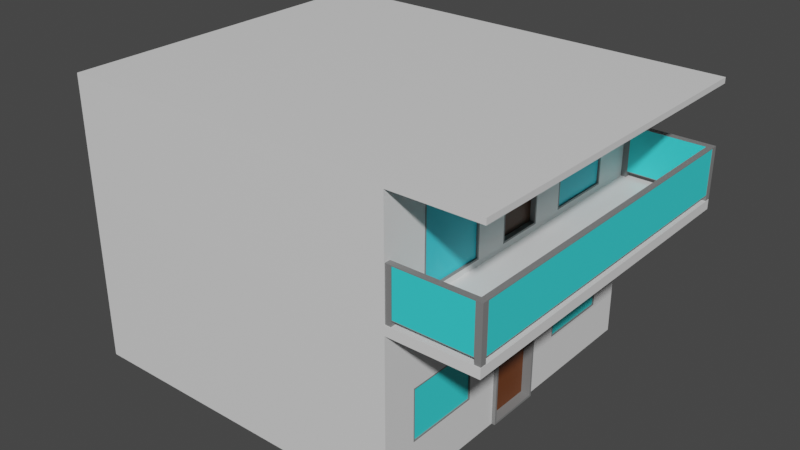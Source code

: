 # Source: smallApartmentHouse.blend  (saved by Blender 2.82.7; exported with 4.5.12 LTS)
import bpy
from mathutils import Matrix  # noqa: F401  (used for matrix-valued properties, if any)

bpy.ops.wm.read_factory_settings(use_empty=True)
scene = bpy.context.scene
scene.name = 'Scene'

# ---- collections
col_collection = bpy.data.collections.new('Collection'); scene.collection.children.link(col_collection)

# ---- materials (node trees are filled in below, after node groups)
mat_material_001 = bpy.data.materials.new('Material.001')
mat_material_001.alpha_threshold = 0.0
mat_material_001.use_transparent_shadow = False
mat_material_001.line_color = (0.0, 0.0, 0.0, 1.0)
mat_door_002 = bpy.data.materials.new('Door.002')
mat_door_002.use_transparent_shadow = False
mat_door_002.diffuse_color = (0.3482, 0.09634, 0.02139, 1.0)
mat_frame_001 = bpy.data.materials.new('Frame.001')
mat_frame_001.use_transparent_shadow = False
mat_frame_001.diffuse_color = (0.214, 0.214, 0.214, 1.0)
mat_glass_001 = bpy.data.materials.new('Glass.001')
mat_glass_001.use_transparent_shadow = False
mat_glass_001.diffuse_color = (0.04305, 0.7771, 0.8, 1.0)
mat_material = bpy.data.materials.new('Material')
mat_material.use_transparent_shadow = False
mat_glass = bpy.data.materials.new('Glass')
mat_glass.use_transparent_shadow = False
mat_glass.diffuse_color = (0.177, 0.7325, 0.8, 1.0)
mat_door = bpy.data.materials.new('Door')
mat_door.use_transparent_shadow = False
mat_door.diffuse_color = (0.06598, 0.02133, 0.006796, 1.0)
mat_frame = bpy.data.materials.new('Frame')
mat_frame.use_transparent_shadow = False
mat_frame.diffuse_color = (0.2203, 0.2203, 0.2203, 1.0)

# ---- material node trees
mat_material_001.use_nodes = True; mat_material_001.node_tree.nodes.clear()
_N = mat_material_001.node_tree.nodes; _L = mat_material_001.node_tree.links
n0 = _N.new('ShaderNodeOutputMaterial'); n0.name = 'Material Output'; n0.location = (300, 300)
n1 = _N.new('ShaderNodeBsdfPrincipled'); n1.name = 'Principled BSDF'; n1.location = (10, 300)
n1.distribution = 'GGX'
n1.subsurface_method = 'BURLEY'
n1.inputs[2].default_value = 0.4
n1.inputs[3].default_value = 1.45
n1.inputs[27].default_value = (0.0, 0.0, 0.0, 1.0)
n1.inputs[28].default_value = 1.0
_L.new(n1.outputs[0], n0.inputs[0])
n0.is_active_output = True
mat_door_002.use_nodes = True; mat_door_002.node_tree.nodes.clear()
_N = mat_door_002.node_tree.nodes; _L = mat_door_002.node_tree.links
n0 = _N.new('ShaderNodeOutputMaterial'); n0.name = 'Material Output'; n0.location = (300, 300)
n1 = _N.new('ShaderNodeBsdfPrincipled'); n1.name = 'Principled BSDF'; n1.location = (10, 300)
n1.distribution = 'GGX'
n1.subsurface_method = 'BURLEY'
n1.inputs[0].default_value = (0.1523, 0.04454, 0.01176, 1.0)
n1.inputs[3].default_value = 1.45
n1.inputs[27].default_value = (0.0, 0.0, 0.0, 1.0)
n1.inputs[28].default_value = 1.0
_L.new(n1.outputs[0], n0.inputs[0])
n0.is_active_output = True
mat_frame_001.use_nodes = True; mat_frame_001.node_tree.nodes.clear()
_N = mat_frame_001.node_tree.nodes; _L = mat_frame_001.node_tree.links
n0 = _N.new('ShaderNodeOutputMaterial'); n0.name = 'Material Output'; n0.location = (300, 300)
n1 = _N.new('ShaderNodeBsdfPrincipled'); n1.name = 'Principled BSDF'; n1.location = (10, 300)
n1.distribution = 'GGX'
n1.subsurface_method = 'BURLEY'
n1.inputs[0].default_value = (0.214, 0.214, 0.214, 1.0)
n1.inputs[3].default_value = 1.45
n1.inputs[27].default_value = (0.0, 0.0, 0.0, 1.0)
n1.inputs[28].default_value = 1.0
_L.new(n1.outputs[0], n0.inputs[0])
n0.is_active_output = True
mat_glass_001.use_nodes = True; mat_glass_001.node_tree.nodes.clear()
_N = mat_glass_001.node_tree.nodes; _L = mat_glass_001.node_tree.links
n0 = _N.new('ShaderNodeOutputMaterial'); n0.name = 'Material Output'; n0.location = (300, 300)
n1 = _N.new('ShaderNodeBsdfPrincipled'); n1.name = 'Principled BSDF'; n1.location = (10, 300)
n1.distribution = 'GGX'
n1.subsurface_method = 'BURLEY'
n1.inputs[0].default_value = (0.04298, 0.7759, 0.8, 1.0)
n1.inputs[3].default_value = 1.45
n1.inputs[27].default_value = (0.0, 0.0, 0.0, 1.0)
n1.inputs[28].default_value = 1.0
_L.new(n1.outputs[0], n0.inputs[0])
n0.is_active_output = True
mat_material.use_nodes = True; mat_material.node_tree.nodes.clear()
_N = mat_material.node_tree.nodes; _L = mat_material.node_tree.links
n0 = _N.new('ShaderNodeOutputMaterial'); n0.name = 'Material Output'; n0.location = (300, 300)
n1 = _N.new('ShaderNodeBsdfPrincipled'); n1.name = 'Principled BSDF'; n1.location = (10, 300)
n1.distribution = 'GGX'
n1.subsurface_method = 'BURLEY'
n1.inputs[3].default_value = 1.45
n1.inputs[27].default_value = (0.0, 0.0, 0.0, 1.0)
n1.inputs[28].default_value = 1.0
_L.new(n1.outputs[0], n0.inputs[0])
n0.is_active_output = True
mat_glass.use_nodes = True; mat_glass.node_tree.nodes.clear()
_N = mat_glass.node_tree.nodes; _L = mat_glass.node_tree.links
n0 = _N.new('ShaderNodeOutputMaterial'); n0.name = 'Material Output'; n0.location = (300, 300)
n1 = _N.new('ShaderNodeBsdfPrincipled'); n1.name = 'Principled BSDF'; n1.location = (10, 300)
n1.distribution = 'GGX'
n1.subsurface_method = 'BURLEY'
n1.inputs[0].default_value = (0.04611, 0.6684, 0.8, 1.0)
n1.inputs[3].default_value = 1.45
n1.inputs[27].default_value = (0.0, 0.0, 0.0, 1.0)
n1.inputs[28].default_value = 1.0
_L.new(n1.outputs[0], n0.inputs[0])
n0.is_active_output = True
mat_door.use_nodes = True; mat_door.node_tree.nodes.clear()
_N = mat_door.node_tree.nodes; _L = mat_door.node_tree.links
n0 = _N.new('ShaderNodeOutputMaterial'); n0.name = 'Material Output'; n0.location = (300, 300)
n1 = _N.new('ShaderNodeBsdfPrincipled'); n1.name = 'Principled BSDF'; n1.location = (10, 300)
n1.distribution = 'GGX'
n1.subsurface_method = 'BURLEY'
n1.inputs[0].default_value = (0.06446, 0.02177, 0.006637, 1.0)
n1.inputs[3].default_value = 1.45
n1.inputs[27].default_value = (0.0, 0.0, 0.0, 1.0)
n1.inputs[28].default_value = 1.0
_L.new(n1.outputs[0], n0.inputs[0])
n0.is_active_output = True
mat_frame.use_nodes = True; mat_frame.node_tree.nodes.clear()
_N = mat_frame.node_tree.nodes; _L = mat_frame.node_tree.links
n0 = _N.new('ShaderNodeOutputMaterial'); n0.name = 'Material Output'; n0.location = (300, 300)
n1 = _N.new('ShaderNodeBsdfPrincipled'); n1.name = 'Principled BSDF'; n1.location = (10, 300)
n1.distribution = 'GGX'
n1.subsurface_method = 'BURLEY'
n1.inputs[0].default_value = (0.2203, 0.2203, 0.2203, 1.0)
n1.inputs[3].default_value = 1.45
n1.inputs[27].default_value = (0.0, 0.0, 0.0, 1.0)
n1.inputs[28].default_value = 1.0
_L.new(n1.outputs[0], n0.inputs[0])
n0.is_active_output = True

# ---- world
world_world = bpy.data.worlds.new('World'); scene.world = world_world
world_world.use_nodes = True; world_world.node_tree.nodes.clear()
_N = world_world.node_tree.nodes; _L = world_world.node_tree.links
n0 = _N.new('ShaderNodeOutputWorld'); n0.name = 'World Output'; n0.location = (300, 300)
n1 = _N.new('ShaderNodeBackground'); n1.name = 'Background'; n1.location = (10, 300)
n1.inputs[0].default_value = (0.05088, 0.05088, 0.05088, 1.0)
_L.new(n1.outputs[0], n0.inputs[0])
n0.is_active_output = True
world_world.color = (0.05088, 0.05088, 0.05088)
world_world.use_sun_shadow = False
world_world.sun_shadow_jitter_overblur = 0.0

# ---- meshes
me_cube = bpy.data.meshes.new('Cube')
me_cube.from_pydata([(4.5, 3.0, 3.0), (3.0, 3.0, 0.0), (4.5, -3.0, 3.0), (3.0, -3.0, 0.0), (-3.0, 3.0, 3.0), (-3.0, 3.0, 0.0), (-3.0, -3.0, 3.0), (-3.0, -3.0, 0.0), (-3.0, 0.4932, 0.0), (-3.0, -0.4932, 0.0), (4.5, 0.4932, 3.0), (4.5, -0.4932, 3.0), (-3.0, -0.4932, 3.0), (-3.0, 0.4932, 3.0), (3.0, -0.4556, 0.03759), (3.0, 0.4556, 0.03759), (3.0, 3.0, 1.995), (-3.0, -3.0, 1.995), (3.0, -3.0, 1.995), (-3.0, 3.0, 1.995), (3.0, 0.4556, 1.958), (3.0, -0.4556, 1.958), (-3.0, -0.4932, 1.995), (-3.0, 0.4932, 1.995), (3.0, -0.4932, 0.0), (3.0, 0.4932, 0.0), (3.0, 0.4932, 1.995), (3.0, -0.4932, 1.995), (2.9, -0.4556, 0.03759), (2.9, 0.4556, 0.03759), (2.9, 0.4556, 1.958), (2.9, -0.4556, 1.958), (-3.0, -3.0, 2.834), (4.5, 3.0, 2.834), (4.5, -3.0, 2.834), (-3.0, 3.0, 2.834), (4.5, 0.4932, 2.834), (4.5, -0.4932, 2.834), (-3.0, -0.4932, 2.834), (-3.0, 0.4932, 2.834), (3.0, -0.4932, 3.0), (3.0, -3.0, 3.0), (3.0, 3.0, 3.0), (3.0, 0.4932, 3.0), (3.0, 3.0, 2.834), (3.0, -3.0, 2.834), (3.0, 0.4932, 2.834), (3.0, -0.4932, 2.834), (3.061, -0.4932, 0.0), (3.061, 0.4932, 0.0), (3.061, 0.4932, 1.995), (3.061, -0.4932, 1.995), (3.061, -0.4556, 0.03759), (3.061, 0.4556, 0.03759), (3.061, 0.4556, 1.958), (3.061, -0.4556, 1.958), (3.0, 3.0, 1.693), (3.0, 3.0, 0.7877), (3.0, -3.0, 1.693), (3.0, -3.0, 0.7877), (-3.0, 3.0, 1.693), (-3.0, 3.0, 0.7877), (3.0, 0.4932, 1.693), (3.0, 0.4932, 0.7877), (3.0, -0.4932, 1.693), (3.0, -0.4932, 0.7877), (-3.0, -0.4932, 1.693), (-3.0, -0.4932, 0.7877), (-3.0, 0.4932, 1.693), (-3.0, 0.4932, 0.7877), (-3.0, -3.0, 0.7877), (-3.0, -3.0, 1.693), (3.0, 0.4556, 1.676), (3.0, 0.4556, 0.8048), (3.0, -0.4556, 1.676), (3.0, -0.4556, 0.8048), (2.9, 0.4556, 1.676), (2.9, 0.4556, 0.8048), (2.9, -0.4556, 1.676), (2.9, -0.4556, 0.8048), (3.061, 0.4932, 1.693), (3.061, 0.4932, 0.7877), (3.061, -0.4932, 1.693), (3.061, -0.4932, 0.7877), (3.061, 0.4556, 1.676), (3.061, 0.4556, 0.8048), (3.061, -0.4556, 1.676), (3.061, -0.4556, 0.8048), (-3.0, -1.096, 0.0), (-3.0, -2.398, 0.0), (4.5, -1.096, 3.0), (4.5, -2.398, 3.0), (-3.0, -2.398, 3.0), (-3.0, -1.096, 3.0), (3.0, -2.398, 0.0), (3.0, -1.096, 0.0), (-3.0, -2.398, 1.995), (-3.0, -1.096, 1.995), (3.0, -1.096, 1.995), (3.0, -2.398, 1.995), (-3.0, -2.398, 2.834), (-3.0, -1.096, 2.834), (4.5, -1.096, 2.834), (4.5, -2.398, 2.834), (3.0, -2.398, 3.0), (3.0, -1.096, 3.0), (3.0, -1.096, 2.834), (3.0, -2.398, 2.834), (3.0, -1.116, 0.8077), (3.0, -2.378, 0.8077), (3.0, -1.116, 1.673), (3.0, -2.378, 1.673), (-3.0, -2.398, 0.7877), (-3.0, -1.096, 0.7877), (-3.0, -2.398, 1.693), (-3.0, -1.096, 1.693), (-3.0, 1.1, 3.0), (-3.0, 2.393, 3.0), (3.0, 1.1, 0.0), (3.0, 2.393, 0.0), (-3.0, 2.393, 0.0), (-3.0, 1.1, 0.0), (4.5, 2.393, 3.0), (4.5, 1.1, 3.0), (3.0, 2.393, 1.995), (3.0, 1.1, 1.995), (-3.0, 1.1, 1.995), (-3.0, 2.393, 1.995), (4.5, 2.393, 2.834), (4.5, 1.1, 2.834), (-3.0, 1.1, 2.834), (-3.0, 2.393, 2.834), (3.0, 1.1, 3.0), (3.0, 2.393, 3.0), (3.0, 2.393, 2.834), (3.0, 1.1, 2.834), (-3.0, 1.1, 0.7877), (-3.0, 2.393, 0.7877), (-3.0, 1.1, 1.693), (-3.0, 2.393, 1.693), (3.0, 2.373, 0.8077), (3.0, 1.12, 0.8077), (3.0, 2.373, 1.673), (3.0, 1.12, 1.673), (3.0, -1.096, 0.7877), (3.0, -2.398, 0.7877), (3.0, -1.096, 1.693), (3.0, -2.398, 1.693), (3.0, 2.393, 0.7877), (3.0, 1.1, 0.7877), (3.0, 2.393, 1.693), (3.0, 1.1, 1.693), (2.98, -1.116, 0.8077), (2.98, -2.378, 0.8077), (2.98, -1.116, 1.673), (2.98, -2.378, 1.673), (2.98, 2.373, 0.8077), (2.98, 1.12, 0.8077), (2.98, 2.373, 1.673), (2.98, 1.12, 1.673)], [], [(91, 104, 41, 2), (34, 2, 41, 45), (131, 117, 4, 35), (89, 94, 3, 7), (103, 91, 2, 34), (44, 42, 0, 33), (129, 123, 10, 36), (36, 10, 11, 37), (121, 118, 25, 8), (8, 25, 24, 9), (101, 93, 12, 38), (38, 12, 13, 39), (123, 132, 43, 10), (10, 43, 40, 11), (66, 22, 23, 68), (115, 97, 22, 66), (75, 14, 28, 79), (151, 125, 26, 62), (60, 19, 16, 56), (147, 99, 18, 58), (139, 127, 19, 60), (58, 18, 17, 71), (26, 27, 51, 50), (62, 26, 50, 80), (15, 14, 52, 53), (74, 21, 55, 86), (76, 30, 31, 78), (14, 15, 29, 28), (20, 21, 31, 30), (72, 20, 30, 76), (22, 38, 39, 23), (97, 101, 38, 22), (46, 36, 37, 47), (135, 129, 36, 46), (107, 103, 34, 45), (127, 131, 35, 19), (104, 92, 6, 41), (45, 41, 6, 32), (132, 116, 13, 43), (43, 13, 12, 40), (35, 4, 42, 44), (19, 35, 44, 16), (18, 45, 32, 17), (99, 107, 45, 18), (125, 135, 46, 26), (26, 46, 47, 27), (53, 52, 48, 49), (85, 53, 49, 81), (86, 55, 51, 82), (55, 54, 50, 51), (21, 20, 54, 55), (73, 15, 53, 85), (65, 24, 48, 83), (24, 25, 49, 48), (27, 64, 82, 51), (64, 65, 83, 82), (20, 72, 84, 54), (72, 73, 85, 84), (52, 87, 83, 48), (87, 86, 82, 83), (54, 84, 80, 50), (84, 85, 81, 80), (15, 73, 77, 29), (73, 72, 76, 77), (29, 77, 79, 28), (77, 76, 78, 79), (14, 75, 87, 52), (75, 74, 86, 87), (25, 63, 81, 49), (63, 62, 80, 81), (3, 59, 70, 7), (59, 58, 71, 70), (120, 137, 61, 5), (137, 139, 60, 61), (94, 145, 59, 3), (145, 147, 58, 59), (5, 61, 57, 1), (61, 60, 56, 57), (118, 149, 63, 25), (149, 151, 62, 63), (21, 74, 78, 31), (74, 75, 79, 78), (88, 113, 67, 9), (113, 115, 66, 67), (9, 67, 69, 8), (67, 66, 68, 69), (70, 71, 114, 112), (112, 114, 115, 113), (7, 70, 112, 89), (89, 112, 113, 88), (65, 64, 146, 144), (141, 140, 156, 157), (24, 65, 144, 95), (95, 144, 145, 94), (27, 47, 106, 98), (98, 106, 107, 99), (40, 12, 93, 105), (105, 93, 92, 104), (47, 37, 102, 106), (106, 102, 103, 107), (17, 32, 100, 96), (96, 100, 101, 97), (64, 27, 98, 146), (146, 98, 99, 147), (71, 17, 96, 114), (114, 96, 97, 115), (32, 6, 92, 100), (100, 92, 93, 101), (37, 11, 90, 102), (102, 90, 91, 103), (9, 24, 95, 88), (88, 95, 94, 89), (11, 40, 105, 90), (90, 105, 104, 91), (57, 56, 150, 148), (140, 142, 158, 156), (1, 57, 148, 119), (119, 148, 149, 118), (69, 68, 138, 136), (136, 138, 139, 137), (8, 69, 136, 121), (121, 136, 137, 120), (16, 44, 134, 124), (124, 134, 135, 125), (42, 4, 117, 133), (133, 117, 116, 132), (23, 39, 130, 126), (126, 130, 131, 127), (44, 33, 128, 134), (134, 128, 129, 135), (68, 23, 126, 138), (138, 126, 127, 139), (56, 16, 124, 150), (150, 124, 125, 151), (0, 42, 133, 122), (122, 133, 132, 123), (5, 1, 119, 120), (120, 119, 118, 121), (33, 0, 122, 128), (128, 122, 123, 129), (39, 13, 116, 130), (130, 116, 117, 131), (108, 109, 145, 144), (111, 110, 146, 147), (110, 108, 144, 146), (109, 111, 147, 145), (140, 141, 149, 148), (143, 142, 150, 151), (142, 140, 148, 150), (141, 143, 151, 149), (152, 154, 155, 153), (156, 158, 159, 157), (108, 110, 154, 152), (109, 108, 152, 153), (143, 141, 157, 159), (142, 143, 159, 158), (111, 109, 153, 155), (110, 111, 155, 154)])
me_cube.polygons.foreach_set('material_index', [0, 0, 0, 0, 0, 0, 0, 0, 0, 0, 0, 0, 0, 0, 0, 0, 2, 0, 0, 0, 0, 0, 2, 2, 2, 2, 1, 2, 2, 2, 0, 0, 0, 0, 0, 0, 0, 0, 0, 0, 0, 0, 0, 0, 0, 0, 2, 2, 2, 2, 2, 2, 2, 2, 2, 2, 2, 2, 2, 2, 2, 2, 2, 2, 1, 1, 2, 2, 2, 2, 0, 0, 0, 0, 0, 0, 0, 0, 0, 0, 2, 2, 0, 0, 0, 0, 0, 0, 0, 0, 0, 2, 0, 0, 0, 0, 0, 0, 0, 0, 0, 0, 0, 0, 0, 0, 0, 0, 0, 0, 0, 0, 0, 0, 0, 2, 0, 0, 0, 0, 0, 0, 0, 0, 0, 0, 0, 0, 0, 0, 0, 0, 0, 0, 0, 0, 0, 0, 0, 0, 0, 0, 2, 2, 2, 2, 2, 2, 2, 2, 3, 3, 2, 2, 2, 2, 2, 2])
_uv = me_cube.uv_layers.new(name='UVMap')
_uv.uv.foreach_set('vector', [0.625, 0.7222, 0.625, 0.7222, 0.625, 0.75, 0.625, 0.75, 0.6112, 0.75, 0.625, 0.75, 0.625, 0.75, 0.6112, 0.75, 0.6112, 0.2222, 0.625, 0.2222, 0.625, 0.25, 0.6112, 0.25, 0.125, 0.7222, 0.375, 0.7222, 0.375, 0.75, 0.125, 0.75, 0.6112, 0.7222, 0.625, 0.7222, 0.625, 0.75, 0.6112, 0.75, 0.6112, 0.5, 0.625, 0.5, 0.625, 0.5, 0.6112, 0.5, 0.6112, 0.5556, 0.625, 0.5556, 0.625, 0.5833, 0.6112, 0.5833, 0.6112, 0.5833, 0.625, 0.5833, 0.625, 0.6667, 0.6112, 0.6667, 0.125, 0.5556, 0.375, 0.5556, 0.375, 0.5833, 0.125, 0.5833, 0.125, 0.5833, 0.375, 0.5833, 0.375, 0.6667, 0.125, 0.6667, 0.6112, 0.05556, 0.625, 0.05556, 0.625, 0.08333, 0.6112, 0.08333, 0.6112, 0.08333, 0.625, 0.08333, 0.625, 0.1667, 0.6112, 0.1667, 0.625, 0.5556, 0.625, 0.5556, 0.625, 0.5833, 0.625, 0.5833, 0.625, 0.5833, 0.625, 0.5833, 0.625, 0.6667, 0.625, 0.6667, 0.4858, 0.08333, 0.5413, 0.08333, 0.5413, 0.1667, 0.4858, 0.1667, 0.4858, 0.05556, 0.5413, 0.05556, 0.5413, 0.08333, 0.4858, 0.08333, 0.4315, 0.6635, 0.3781, 0.6635, 0.3781, 0.6635, 0.4315, 0.6635, 0.4858, 0.5556, 0.5413, 0.5556, 0.5413, 0.5833, 0.4858, 0.5833, 0.4858, 0.25, 0.5413, 0.25, 0.5413, 0.5, 0.4858, 0.5, 0.4858, 0.7222, 0.5413, 0.7222, 0.5413, 0.75, 0.4858, 0.75, 0.4858, 0.2222, 0.5413, 0.2222, 0.5413, 0.25, 0.4858, 0.25, 0.4858, 0.75, 0.5413, 0.75, 0.5413, 1.0, 0.4858, 1.0, 0.5413, 0.5833, 0.5413, 0.6667, 0.5413, 0.6667, 0.5413, 0.5833, 0.4858, 0.5833, 0.5413, 0.5833, 0.5413, 0.5833, 0.4858, 0.5833, 0.3781, 0.5865, 0.3781, 0.6635, 0.3781, 0.6635, 0.3781, 0.5865, 0.4848, 0.6635, 0.5381, 0.6635, 0.5381, 0.6635, 0.4848, 0.6635, 0.4848, 0.5865, 0.5381, 0.5865, 0.5381, 0.6635, 0.4848, 0.6635, 0.3781, 0.6635, 0.3781, 0.5865, 0.3781, 0.5865, 0.3781, 0.6635, 0.5381, 0.5865, 0.5381, 0.6635, 0.5381, 0.6635, 0.5381, 0.5865, 0.4848, 0.5865, 0.5381, 0.5865, 0.5381, 0.5865, 0.4848, 0.5865, 0.5413, 0.08333, 0.6112, 0.08333, 0.6112, 0.1667, 0.5413, 0.1667, 0.5413, 0.05556, 0.6112, 0.05556, 0.6112, 0.08333, 0.5413, 0.08333, 0.6112, 0.5833, 0.6112, 0.5833, 0.6112, 0.6667, 0.6112, 0.6667, 0.6112, 0.5556, 0.6112, 0.5556, 0.6112, 0.5833, 0.6112, 0.5833, 0.6112, 0.7222, 0.6112, 0.7222, 0.6112, 0.75, 0.6112, 0.75, 0.5413, 0.2222, 0.6112, 0.2222, 0.6112, 0.25, 0.5413, 0.25, 0.625, 0.7222, 0.875, 0.7222, 0.875, 0.75, 0.625, 0.75, 0.6112, 0.75, 0.625, 0.75, 0.625, 1.0, 0.6112, 1.0, 0.625, 0.5556, 0.875, 0.5556, 0.875, 0.5833, 0.625, 0.5833, 0.625, 0.5833, 0.875, 0.5833, 0.875, 0.6667, 0.625, 0.6667, 0.6112, 0.25, 0.625, 0.25, 0.625, 0.5, 0.6112, 0.5, 0.5413, 0.25, 0.6112, 0.25, 0.6112, 0.5, 0.5413, 0.5, 0.5413, 0.75, 0.6112, 0.75, 0.6112, 1.0, 0.5413, 1.0, 0.5413, 0.7222, 0.6112, 0.7222, 0.6112, 0.75, 0.5413, 0.75, 0.5413, 0.5556, 0.6112, 0.5556, 0.6112, 0.5833, 0.5413, 0.5833, 0.5413, 0.5833, 0.6112, 0.5833, 0.6112, 0.6667, 0.5413, 0.6667, 0.3781, 0.5865, 0.3781, 0.6635, 0.375, 0.6667, 0.375, 0.5833, 0.4315, 0.5865, 0.3781, 0.5865, 0.375, 0.5833, 0.4304, 0.5833, 0.4848, 0.6635, 0.5381, 0.6635, 0.5413, 0.6667, 0.4858, 0.6667, 0.5381, 0.6635, 0.5381, 0.5865, 0.5413, 0.5833, 0.5413, 0.6667, 0.5381, 0.6635, 0.5381, 0.5865, 0.5381, 0.5865, 0.5381, 0.6635, 0.4315, 0.5865, 0.3781, 0.5865, 0.3781, 0.5865, 0.4315, 0.5865, 0.4304, 0.6667, 0.375, 0.6667, 0.375, 0.6667, 0.4304, 0.6667, 0.375, 0.6667, 0.375, 0.5833, 0.375, 0.5833, 0.375, 0.6667, 0.5413, 0.6667, 0.4858, 0.6667, 0.4858, 0.6667, 0.5413, 0.6667, 0.4858, 0.6667, 0.4304, 0.6667, 0.4304, 0.6667, 0.4858, 0.6667, 0.5381, 0.5865, 0.4848, 0.5865, 0.4848, 0.5865, 0.5381, 0.5865, 0.4848, 0.5865, 0.4315, 0.5865, 0.4315, 0.5865, 0.4848, 0.5865, 0.3781, 0.6635, 0.4315, 0.6635, 0.4304, 0.6667, 0.375, 0.6667, 0.4315, 0.6635, 0.4848, 0.6635, 0.4858, 0.6667, 0.4304, 0.6667, 0.5381, 0.5865, 0.4848, 0.5865, 0.4858, 0.5833, 0.5413, 0.5833, 0.4848, 0.5865, 0.4315, 0.5865, 0.4304, 0.5833, 0.4858, 0.5833, 0.3781, 0.5865, 0.4315, 0.5865, 0.4315, 0.5865, 0.3781, 0.5865, 0.4315, 0.5865, 0.4848, 0.5865, 0.4848, 0.5865, 0.4315, 0.5865, 0.3781, 0.5865, 0.4315, 0.5865, 0.4315, 0.6635, 0.3781, 0.6635, 0.4315, 0.5865, 0.4848, 0.5865, 0.4848, 0.6635, 0.4315, 0.6635, 0.3781, 0.6635, 0.4315, 0.6635, 0.4315, 0.6635, 0.3781, 0.6635, 0.4315, 0.6635, 0.4848, 0.6635, 0.4848, 0.6635, 0.4315, 0.6635, 0.375, 0.5833, 0.4304, 0.5833, 0.4304, 0.5833, 0.375, 0.5833, 0.4304, 0.5833, 0.4858, 0.5833, 0.4858, 0.5833, 0.4304, 0.5833, 0.375, 0.75, 0.4304, 0.75, 0.4304, 1.0, 0.375, 1.0, 0.4304, 0.75, 0.4858, 0.75, 0.4858, 1.0, 0.4304, 1.0, 0.375, 0.2222, 0.4304, 0.2222, 0.4304, 0.25, 0.375, 0.25, 0.4304, 0.2222, 0.4858, 0.2222, 0.4858, 0.25, 0.4304, 0.25, 0.375, 0.7222, 0.4304, 0.7222, 0.4304, 0.75, 0.375, 0.75, 0.4304, 0.7222, 0.4858, 0.7222, 0.4858, 0.75, 0.4304, 0.75, 0.375, 0.25, 0.4304, 0.25, 0.4304, 0.5, 0.375, 0.5, 0.4304, 0.25, 0.4858, 0.25, 0.4858, 0.5, 0.4304, 0.5, 0.375, 0.5556, 0.4304, 0.5556, 0.4304, 0.5833, 0.375, 0.5833, 0.4304, 0.5556, 0.4858, 0.5556, 0.4858, 0.5833, 0.4304, 0.5833, 0.5381, 0.6635, 0.4848, 0.6635, 0.4848, 0.6635, 0.5381, 0.6635, 0.4848, 0.6635, 0.4315, 0.6635, 0.4315, 0.6635, 0.4848, 0.6635, 0.375, 0.05556, 0.4304, 0.05556, 0.4304, 0.08333, 0.375, 0.08333, 0.4304, 0.05556, 0.4858, 0.05556, 0.4858, 0.08333, 0.4304, 0.08333, 0.375, 0.08333, 0.4304, 0.08333, 0.4304, 0.1667, 0.375, 0.1667, 0.4304, 0.08333, 0.4858, 0.08333, 0.4858, 0.1667, 0.4304, 0.1667, 0.4304, 0.0, 0.4858, 0.0, 0.4858, 0.02778, 0.4304, 0.02778, 0.4304, 0.02778, 0.4858, 0.02778, 0.4858, 0.05556, 0.4304, 0.05556, 0.375, 0.0, 0.4304, 0.0, 0.4304, 0.02778, 0.375, 0.02778, 0.375, 0.02778, 0.4304, 0.02778, 0.4304, 0.05556, 0.375, 0.05556, 0.4304, 0.6667, 0.4858, 0.6667, 0.4858, 0.6944, 0.4304, 0.6944, 0.4316, 0.5551, 0.4316, 0.5282, 0.4316, 0.5282, 0.4316, 0.5551, 0.375, 0.6667, 0.4304, 0.6667, 0.4304, 0.6944, 0.375, 0.6944, 0.375, 0.6944, 0.4304, 0.6944, 0.4304, 0.7222, 0.375, 0.7222, 0.5413, 0.6667, 0.6112, 0.6667, 0.6112, 0.6944, 0.5413, 0.6944, 0.5413, 0.6944, 0.6112, 0.6944, 0.6112, 0.7222, 0.5413, 0.7222, 0.625, 0.6667, 0.875, 0.6667, 0.875, 0.6944, 0.625, 0.6944, 0.625, 0.6944, 0.875, 0.6944, 0.875, 0.7222, 0.625, 0.7222, 0.6112, 0.6667, 0.6112, 0.6667, 0.6112, 0.6944, 0.6112, 0.6944, 0.6112, 0.6944, 0.6112, 0.6944, 0.6112, 0.7222, 0.6112, 0.7222, 0.5413, 0.0, 0.6112, 0.0, 0.6112, 0.02778, 0.5413, 0.02778, 0.5413, 0.02778, 0.6112, 0.02778, 0.6112, 0.05556, 0.5413, 0.05556, 0.4858, 0.6667, 0.5413, 0.6667, 0.5413, 0.6944, 0.4858, 0.6944, 0.4858, 0.6944, 0.5413, 0.6944, 0.5413, 0.7222, 0.4858, 0.7222, 0.4858, 0.0, 0.5413, 0.0, 0.5413, 0.02778, 0.4858, 0.02778, 0.4858, 0.02778, 0.5413, 0.02778, 0.5413, 0.05556, 0.4858, 0.05556, 0.6112, 0.0, 0.625, 0.0, 0.625, 0.02778, 0.6112, 0.02778, 0.6112, 0.02778, 0.625, 0.02778, 0.625, 0.05556, 0.6112, 0.05556, 0.6112, 0.6667, 0.625, 0.6667, 0.625, 0.6944, 0.6112, 0.6944, 0.6112, 0.6944, 0.625, 0.6944, 0.625, 0.7222, 0.6112, 0.7222, 0.125, 0.6667, 0.375, 0.6667, 0.375, 0.6944, 0.125, 0.6944, 0.125, 0.6944, 0.375, 0.6944, 0.375, 0.7222, 0.125, 0.7222, 0.625, 0.6667, 0.625, 0.6667, 0.625, 0.6944, 0.625, 0.6944, 0.625, 0.6944, 0.625, 0.6944, 0.625, 0.7222, 0.625, 0.7222, 0.4304, 0.5, 0.4858, 0.5, 0.4858, 0.5278, 0.4304, 0.5278, 0.4316, 0.5282, 0.4846, 0.5282, 0.4846, 0.5282, 0.4316, 0.5282, 0.375, 0.5, 0.4304, 0.5, 0.4304, 0.5278, 0.375, 0.5278, 0.375, 0.5278, 0.4304, 0.5278, 0.4304, 0.5556, 0.375, 0.5556, 0.4304, 0.1667, 0.4858, 0.1667, 0.4858, 0.1944, 0.4304, 0.1944, 0.4304, 0.1944, 0.4858, 0.1944, 0.4858, 0.2222, 0.4304, 0.2222, 0.375, 0.1667, 0.4304, 0.1667, 0.4304, 0.1944, 0.375, 0.1944, 0.375, 0.1944, 0.4304, 0.1944, 0.4304, 0.2222, 0.375, 0.2222, 0.5413, 0.5, 0.6112, 0.5, 0.6112, 0.5278, 0.5413, 0.5278, 0.5413, 0.5278, 0.6112, 0.5278, 0.6112, 0.5556, 0.5413, 0.5556, 0.625, 0.5, 0.875, 0.5, 0.875, 0.5278, 0.625, 0.5278, 0.625, 0.5278, 0.875, 0.5278, 0.875, 0.5556, 0.625, 0.5556, 0.5413, 0.1667, 0.6112, 0.1667, 0.6112, 0.1944, 0.5413, 0.1944, 0.5413, 0.1944, 0.6112, 0.1944, 0.6112, 0.2222, 0.5413, 0.2222, 0.6112, 0.5, 0.6112, 0.5, 0.6112, 0.5278, 0.6112, 0.5278, 0.6112, 0.5278, 0.6112, 0.5278, 0.6112, 0.5556, 0.6112, 0.5556, 0.4858, 0.1667, 0.5413, 0.1667, 0.5413, 0.1944, 0.4858, 0.1944, 0.4858, 0.1944, 0.5413, 0.1944, 0.5413, 0.2222, 0.4858, 0.2222, 0.4858, 0.5, 0.5413, 0.5, 0.5413, 0.5278, 0.4858, 0.5278, 0.4858, 0.5278, 0.5413, 0.5278, 0.5413, 0.5556, 0.4858, 0.5556, 0.625, 0.5, 0.625, 0.5, 0.625, 0.5278, 0.625, 0.5278, 0.625, 0.5278, 0.625, 0.5278, 0.625, 0.5556, 0.625, 0.5556, 0.125, 0.5, 0.375, 0.5, 0.375, 0.5278, 0.125, 0.5278, 0.125, 0.5278, 0.375, 0.5278, 0.375, 0.5556, 0.125, 0.5556, 0.6112, 0.5, 0.625, 0.5, 0.625, 0.5278, 0.6112, 0.5278, 0.6112, 0.5278, 0.625, 0.5278, 0.625, 0.5556, 0.6112, 0.5556, 0.6112, 0.1667, 0.625, 0.1667, 0.625, 0.1944, 0.6112, 0.1944, 0.6112, 0.1944, 0.625, 0.1944, 0.625, 0.2222, 0.6112, 0.2222, 0.4316, 0.6949, 0.4316, 0.7218, 0.4304, 0.7222, 0.4304, 0.6944, 0.4846, 0.7218, 0.4846, 0.6949, 0.4858, 0.6944, 0.4858, 0.7222, 0.4846, 0.6949, 0.4316, 0.6949, 0.4304, 0.6944, 0.4858, 0.6944, 0.4316, 0.7218, 0.4846, 0.7218, 0.4858, 0.7222, 0.4304, 0.7222, 0.4316, 0.5282, 0.4316, 0.5551, 0.4304, 0.5556, 0.4304, 0.5278, 0.4846, 0.5551, 0.4846, 0.5282, 0.4858, 0.5278, 0.4858, 0.5556, 0.4846, 0.5282, 0.4316, 0.5282, 0.4304, 0.5278, 0.4858, 0.5278, 0.4316, 0.5551, 0.4846, 0.5551, 0.4858, 0.5556, 0.4304, 0.5556, 0.4316, 0.6949, 0.4846, 0.6949, 0.4846, 0.7218, 0.4316, 0.7218, 0.4316, 0.5282, 0.4846, 0.5282, 0.4846, 0.5551, 0.4316, 0.5551, 0.4316, 0.6949, 0.4846, 0.6949, 0.4846, 0.6949, 0.4316, 0.6949, 0.4316, 0.7218, 0.4316, 0.6949, 0.4316, 0.6949, 0.4316, 0.7218, 0.4846, 0.5551, 0.4316, 0.5551, 0.4316, 0.5551, 0.4846, 0.5551, 0.4846, 0.5282, 0.4846, 0.5551, 0.4846, 0.5551, 0.4846, 0.5282, 0.4846, 0.7218, 0.4316, 0.7218, 0.4316, 0.7218, 0.4846, 0.7218, 0.4846, 0.6949, 0.4846, 0.7218, 0.4846, 0.7218, 0.4846, 0.6949])
me_cube.materials.append(mat_material_001)
me_cube.materials.append(mat_door_002)
me_cube.materials.append(mat_frame_001)
me_cube.materials.append(mat_glass_001)
me_cube.use_remesh_preserve_volume = False
me_cube.use_remesh_preserve_attributes = False
me_cube.use_mirror_vertex_groups = False
me_cube.update()
me_cube_002 = bpy.data.meshes.new('Cube.002')
me_cube_002.from_pydata([(-3.0, -3.0, -1.0), (-3.0, -3.0, 1.0), (-3.0, 3.0, -1.0), (-3.0, 3.0, 1.0), (3.0, -3.0, -1.0), (3.0, -3.0, 1.0), (3.0, 3.0, -1.0), (3.0, 3.0, 1.0), (-3.0, 2.208, -1.0), (-3.0, 1.008, -1.0), (-3.0, -0.9984, -1.0), (-3.0, -2.198, -1.0), (-3.0, -2.198, 1.0), (-3.0, -0.9984, 1.0), (-3.0, 1.008, 1.0), (-3.0, 2.208, 1.0), (3.0, -2.198, -1.0), (3.0, -0.9984, -1.0), (3.0, 1.008, -1.0), (3.0, 2.208, -1.0), (-3.0, -3.0, -0.9028), (-3.0, -3.0, 0.9028), (-3.0, 3.0, 0.9028), (-3.0, 3.0, -0.9028), (3.0, 3.0, 0.9028), (3.0, 3.0, -0.9028), (3.0, -3.0, 0.9028), (3.0, -3.0, -0.9028), (3.0, 2.178, 0.8728), (3.0, 2.178, -0.8728), (3.0, 1.038, 0.8728), (3.0, 1.038, -0.8728), (3.0, -1.028, 0.8728), (3.0, -1.028, -0.8728), (3.0, -2.168, 0.8728), (3.0, -2.168, -0.8728), (-3.0, -2.198, 0.9028), (-3.0, -2.198, -0.9028), (-3.0, -0.9984, 0.9028), (-3.0, -0.9984, -0.9028), (-3.0, 1.008, 0.9028), (-3.0, 1.008, -0.9028), (-3.0, 2.208, 0.9028), (-3.0, 2.208, -0.9028), (3.0, 2.208, 0.9028), (3.0, 2.208, -0.9028), (3.0, 1.008, 0.9028), (3.0, 1.008, -0.9028), (3.0, -0.9984, 0.9028), (3.0, -0.9984, -0.9028), (3.0, -2.198, 0.9028), (3.0, -2.198, -0.9028), (2.97, 2.178, 0.8728), (2.97, 2.178, -0.8728), (2.97, 1.038, 0.8728), (2.97, 1.038, -0.8728), (2.97, -1.028, 0.8728), (2.97, -1.028, -0.8728), (2.97, -2.168, 0.8728), (2.97, -2.168, -0.8728), (-3.0, 0.4203, -1.0), (-3.0, -0.4103, -1.0), (-3.0, -0.4103, 1.0), (-3.0, 0.4203, 1.0), (3.0, -0.4103, -1.0), (3.0, 0.4203, -1.0), (-3.0, -0.4103, -0.9028), (-3.0, 0.4203, -0.9028), (-3.0, -0.4103, 0.9028), (-3.0, 0.4203, 0.9028), (3.0, 0.3894, -0.872), (3.0, -0.3794, -0.872), (3.0, 0.3894, 0.872), (3.0, -0.3794, 0.872), (3.0, 0.4203, -0.9028), (3.0, -0.4103, -0.9028), (3.0, 0.4203, 0.9028), (3.0, -0.4103, 0.9028), (2.913, 0.3894, -0.872), (2.913, -0.3794, -0.872), (2.913, 0.3894, 0.872), (2.913, -0.3794, 0.872), (4.5, -2.198, 1.0), (4.5, -3.0, 1.0), (4.5, 3.0, 1.0), (4.5, 2.208, 1.0), (4.5, 1.008, 1.0), (4.5, -0.4103, 1.0), (4.5, -0.9984, 1.0), (4.5, 3.0, 0.9028), (4.5, -3.0, 0.9028), (4.5, 2.208, 0.9028), (4.5, 1.008, 0.9028), (4.5, -0.9984, 0.9028), (4.5, -2.198, 0.9028), (4.5, -0.4103, 0.9028), (4.5, 0.4203, 1.0), (4.5, 0.4203, 0.9028), (-3.0, 2.208, 1.0), (-3.0, 3.0, 1.0), (3.0, 3.0, 1.0), (3.0, -2.198, 1.0), (3.0, -3.0, 1.0), (-3.0, -3.0, 1.0), (-3.0, -2.198, 1.0), (-3.0, -0.9984, 1.0), (-3.0, 0.4203, 1.0), (-3.0, 1.008, 1.0), (3.0, 2.208, 1.0), (3.0, 1.008, 1.0), (3.0, -0.4103, 1.0), (3.0, -0.9984, 1.0), (-3.0, -0.4103, 1.0), (3.0, 0.4203, 1.0), (4.5, -3.0, 1.0), (4.5, -2.198, 1.0), (4.5, 3.0, 1.0), (4.5, 2.208, 1.0), (4.5, 1.008, 1.0), (4.5, -0.4103, 1.0), (4.5, -0.9984, 1.0), (4.5, 0.4203, 1.0)], [], [(42, 15, 3, 22), (22, 3, 7, 24), (14, 63, 106, 107), (26, 5, 1, 21), (11, 16, 4, 0), (96, 86, 118, 121), (85, 84, 116, 117), (13, 12, 104, 105), (3, 15, 98, 99), (5, 83, 114, 102), (2, 6, 19, 8), (8, 19, 18, 9), (61, 64, 17, 10), (10, 17, 16, 11), (44, 24, 89, 91), (83, 82, 115, 114), (46, 44, 91, 92), (77, 76, 97, 95), (21, 1, 12, 36), (36, 12, 13, 38), (69, 63, 14, 40), (40, 14, 15, 42), (9, 41, 43, 8), (41, 40, 42, 43), (60, 67, 41, 9), (67, 69, 40, 41), (11, 37, 39, 10), (37, 36, 38, 39), (0, 20, 37, 11), (20, 21, 36, 37), (17, 49, 51, 16), (31, 29, 53, 55), (64, 75, 49, 17), (75, 77, 48, 49), (19, 45, 47, 18), (30, 31, 55, 54), (6, 25, 45, 19), (25, 24, 44, 45), (4, 27, 20, 0), (27, 26, 21, 20), (16, 51, 27, 4), (51, 50, 26, 27), (2, 23, 25, 6), (23, 22, 24, 25), (8, 43, 23, 2), (43, 42, 22, 23), (28, 29, 45, 44), (31, 30, 46, 47), (32, 33, 49, 48), (35, 34, 50, 51), (33, 35, 51, 49), (34, 32, 48, 50), (29, 31, 47, 45), (30, 28, 44, 46), (57, 56, 58, 59), (53, 52, 54, 55), (35, 33, 57, 59), (33, 32, 56, 57), (29, 28, 52, 53), (28, 30, 54, 52), (32, 34, 58, 56), (34, 35, 59, 58), (47, 46, 76, 74), (73, 71, 79, 81), (18, 47, 74, 65), (65, 74, 75, 64), (39, 38, 68, 66), (66, 68, 69, 67), (10, 39, 66, 61), (61, 66, 67, 60), (38, 13, 62, 68), (68, 62, 63, 69), (26, 50, 94, 90), (5, 26, 90, 83), (9, 18, 65, 60), (60, 65, 64, 61), (12, 1, 103, 104), (63, 62, 112, 106), (70, 71, 75, 74), (73, 72, 76, 77), (72, 70, 74, 76), (71, 73, 77, 75), (78, 80, 81, 79), (72, 73, 81, 80), (70, 72, 80, 78), (71, 70, 78, 79), (94, 82, 83, 90), (89, 84, 85, 91), (91, 85, 86, 92), (95, 87, 88, 93), (93, 88, 82, 94), (92, 86, 96, 97), (97, 96, 87, 95), (62, 13, 105, 112), (50, 48, 93, 94), (24, 7, 84, 89), (82, 88, 120, 115), (84, 7, 100, 116), (76, 46, 92, 97), (7, 3, 99, 100), (48, 77, 95, 93), (88, 87, 119, 120), (100, 108, 117, 116), (101, 104, 103, 102), (100, 99, 98, 108), (108, 98, 107, 109), (110, 112, 105, 111), (111, 105, 104, 101), (101, 102, 114, 115), (109, 107, 106, 113), (113, 106, 112, 110), (108, 109, 118, 117), (110, 111, 120, 119), (109, 113, 121, 118), (111, 101, 115, 120), (113, 110, 119, 121), (1, 5, 102, 103), (86, 85, 117, 118), (87, 96, 121, 119), (15, 14, 107, 98)])
me_cube_002.polygons.foreach_set('material_index', [0, 0, 0, 0, 0, 0, 0, 0, 0, 0, 0, 0, 0, 0, 0, 0, 0, 0, 0, 0, 0, 0, 0, 0, 0, 0, 0, 0, 0, 0, 0, 3, 0, 0, 0, 3, 0, 0, 0, 0, 0, 0, 0, 0, 0, 0, 3, 3, 3, 3, 3, 3, 3, 3, 1, 1, 3, 3, 3, 3, 3, 3, 0, 3, 0, 0, 0, 0, 0, 0, 0, 0, 0, 0, 0, 0, 0, 0, 3, 3, 3, 3, 2, 3, 3, 3, 0, 0, 0, 0, 0, 0, 0, 0, 0, 0, 0, 0, 0, 0, 0, 0, 0, 0, 0, 0, 0, 0, 0, 0, 0, 0, 0, 0, 0, 0, 0, 0, 0, 0])
_uv = me_cube_002.uv_layers.new(name='UVMap')
_uv.uv.foreach_set('vector', [0.5417, 0.2016, 0.625, 0.2016, 0.625, 0.25, 0.5417, 0.25, 0.5417, 0.25, 0.625, 0.25, 0.625, 0.5, 0.5417, 0.5, 0.625, 0.1516, 0.625, 0.135, 0.625, 0.135, 0.625, 0.1516, 0.5417, 0.75, 0.625, 0.75, 0.625, 1.0, 0.5417, 1.0, 0.125, 0.6984, 0.375, 0.6984, 0.375, 0.75, 0.125, 0.75, 0.625, 0.615, 0.625, 0.5984, 0.625, 0.5984, 0.625, 0.615, 0.625, 0.5484, 0.625, 0.5, 0.625, 0.5, 0.625, 0.5484, 0.625, 0.1016, 0.625, 0.05163, 0.625, 0.05163, 0.625, 0.1016, 0.625, 0.25, 0.625, 0.2016, 0.625, 0.2016, 0.625, 0.25, 0.625, 0.75, 0.625, 0.75, 0.625, 0.75, 0.625, 0.75, 0.125, 0.5, 0.375, 0.5, 0.375, 0.5484, 0.125, 0.5484, 0.125, 0.5484, 0.375, 0.5484, 0.375, 0.5984, 0.125, 0.5984, 0.125, 0.6317, 0.375, 0.6317, 0.375, 0.6484, 0.125, 0.6484, 0.125, 0.6484, 0.375, 0.6484, 0.375, 0.6984, 0.125, 0.6984, 0.5417, 0.5484, 0.5417, 0.5, 0.5417, 0.5, 0.5417, 0.5484, 0.625, 0.75, 0.625, 0.6984, 0.625, 0.6984, 0.625, 0.75, 0.5417, 0.5984, 0.5417, 0.5484, 0.5417, 0.5484, 0.5417, 0.5984, 0.5417, 0.6317, 0.5417, 0.615, 0.5417, 0.615, 0.5417, 0.6317, 0.5417, 0.0, 0.625, 0.0, 0.625, 0.05163, 0.5417, 0.05163, 0.5417, 0.05163, 0.625, 0.05163, 0.625, 0.1016, 0.5417, 0.1016, 0.5417, 0.135, 0.625, 0.135, 0.625, 0.1516, 0.5417, 0.1516, 0.5417, 0.1516, 0.625, 0.1516, 0.625, 0.2016, 0.5417, 0.2016, 0.375, 0.1516, 0.4583, 0.1516, 0.4583, 0.2016, 0.375, 0.2016, 0.4583, 0.1516, 0.5417, 0.1516, 0.5417, 0.2016, 0.4583, 0.2016, 0.375, 0.135, 0.4583, 0.135, 0.4583, 0.1516, 0.375, 0.1516, 0.4583, 0.135, 0.5417, 0.135, 0.5417, 0.1516, 0.4583, 0.1516, 0.375, 0.05163, 0.4583, 0.05163, 0.4583, 0.1016, 0.375, 0.1016, 0.4583, 0.05163, 0.5417, 0.05163, 0.5417, 0.1016, 0.4583, 0.1016, 0.375, 0.0, 0.4583, 0.0, 0.4583, 0.05163, 0.375, 0.05163, 0.4583, 0.0, 0.5417, 0.0, 0.5417, 0.05163, 0.4583, 0.05163, 0.375, 0.6484, 0.4583, 0.6484, 0.4583, 0.6984, 0.375, 0.6984, 0.4597, 0.5971, 0.4597, 0.5496, 0.4597, 0.5496, 0.4597, 0.5971, 0.375, 0.6317, 0.4583, 0.6317, 0.4583, 0.6484, 0.375, 0.6484, 0.4583, 0.6317, 0.5417, 0.6317, 0.5417, 0.6484, 0.4583, 0.6484, 0.375, 0.5484, 0.4583, 0.5484, 0.4583, 0.5984, 0.375, 0.5984, 0.5403, 0.5971, 0.4597, 0.5971, 0.4597, 0.5971, 0.5403, 0.5971, 0.375, 0.5, 0.4583, 0.5, 0.4583, 0.5484, 0.375, 0.5484, 0.4583, 0.5, 0.5417, 0.5, 0.5417, 0.5484, 0.4583, 0.5484, 0.375, 0.75, 0.4583, 0.75, 0.4583, 1.0, 0.375, 1.0, 0.4583, 0.75, 0.5417, 0.75, 0.5417, 1.0, 0.4583, 1.0, 0.375, 0.6984, 0.4583, 0.6984, 0.4583, 0.75, 0.375, 0.75, 0.4583, 0.6984, 0.5417, 0.6984, 0.5417, 0.75, 0.4583, 0.75, 0.375, 0.25, 0.4583, 0.25, 0.4583, 0.5, 0.375, 0.5, 0.4583, 0.25, 0.5417, 0.25, 0.5417, 0.5, 0.4583, 0.5, 0.375, 0.2016, 0.4583, 0.2016, 0.4583, 0.25, 0.375, 0.25, 0.4583, 0.2016, 0.5417, 0.2016, 0.5417, 0.25, 0.4583, 0.25, 0.5403, 0.5496, 0.4597, 0.5496, 0.4583, 0.5484, 0.5417, 0.5484, 0.4597, 0.5971, 0.5403, 0.5971, 0.5417, 0.5984, 0.4583, 0.5984, 0.5403, 0.6496, 0.4597, 0.6496, 0.4583, 0.6484, 0.5417, 0.6484, 0.4597, 0.6971, 0.5403, 0.6971, 0.5417, 0.6984, 0.4583, 0.6984, 0.4597, 0.6496, 0.4597, 0.6971, 0.4583, 0.6984, 0.4583, 0.6484, 0.5403, 0.6971, 0.5403, 0.6496, 0.5417, 0.6484, 0.5417, 0.6984, 0.4597, 0.5496, 0.4597, 0.5971, 0.4583, 0.5984, 0.4583, 0.5484, 0.5403, 0.5971, 0.5403, 0.5496, 0.5417, 0.5484, 0.5417, 0.5984, 0.4597, 0.6496, 0.5403, 0.6496, 0.5403, 0.6971, 0.4597, 0.6971, 0.4597, 0.5496, 0.5403, 0.5496, 0.5403, 0.5971, 0.4597, 0.5971, 0.4597, 0.6971, 0.4597, 0.6496, 0.4597, 0.6496, 0.4597, 0.6971, 0.4597, 0.6496, 0.5403, 0.6496, 0.5403, 0.6496, 0.4597, 0.6496, 0.4597, 0.5496, 0.5403, 0.5496, 0.5403, 0.5496, 0.4597, 0.5496, 0.5403, 0.5496, 0.5403, 0.5971, 0.5403, 0.5971, 0.5403, 0.5496, 0.5403, 0.6496, 0.5403, 0.6971, 0.5403, 0.6971, 0.5403, 0.6496, 0.5403, 0.6971, 0.4597, 0.6971, 0.4597, 0.6971, 0.5403, 0.6971, 0.4583, 0.5984, 0.5417, 0.5984, 0.5417, 0.615, 0.4583, 0.615, 0.5402, 0.6311, 0.4598, 0.6311, 0.4598, 0.6311, 0.5402, 0.6311, 0.375, 0.5984, 0.4583, 0.5984, 0.4583, 0.615, 0.375, 0.615, 0.375, 0.615, 0.4583, 0.615, 0.4583, 0.6317, 0.375, 0.6317, 0.4583, 0.1016, 0.5417, 0.1016, 0.5417, 0.1183, 0.4583, 0.1183, 0.4583, 0.1183, 0.5417, 0.1183, 0.5417, 0.135, 0.4583, 0.135, 0.375, 0.1016, 0.4583, 0.1016, 0.4583, 0.1183, 0.375, 0.1183, 0.375, 0.1183, 0.4583, 0.1183, 0.4583, 0.135, 0.375, 0.135, 0.5417, 0.1016, 0.625, 0.1016, 0.625, 0.1183, 0.5417, 0.1183, 0.5417, 0.1183, 0.625, 0.1183, 0.625, 0.135, 0.5417, 0.135, 0.5417, 0.75, 0.5417, 0.6984, 0.5417, 0.6984, 0.5417, 0.75, 0.625, 0.75, 0.5417, 0.75, 0.5417, 0.75, 0.625, 0.75, 0.125, 0.5984, 0.375, 0.5984, 0.375, 0.615, 0.125, 0.615, 0.125, 0.615, 0.375, 0.615, 0.375, 0.6317, 0.125, 0.6317, 0.625, 0.05163, 0.625, 0.0, 0.625, 0.0, 0.625, 0.05163, 0.625, 0.135, 0.625, 0.1183, 0.625, 0.1183, 0.625, 0.135, 0.4598, 0.6157, 0.4598, 0.6311, 0.4583, 0.6317, 0.4583, 0.615, 0.5402, 0.6311, 0.5402, 0.6157, 0.5417, 0.615, 0.5417, 0.6317, 0.5402, 0.6157, 0.4598, 0.6157, 0.4583, 0.615, 0.5417, 0.615, 0.4598, 0.6311, 0.5402, 0.6311, 0.5417, 0.6317, 0.4583, 0.6317, 0.4598, 0.6157, 0.5402, 0.6157, 0.5402, 0.6311, 0.4598, 0.6311, 0.5402, 0.6157, 0.5402, 0.6311, 0.5402, 0.6311, 0.5402, 0.6157, 0.4598, 0.6157, 0.5402, 0.6157, 0.5402, 0.6157, 0.4598, 0.6157, 0.4598, 0.6311, 0.4598, 0.6157, 0.4598, 0.6157, 0.4598, 0.6311, 0.5417, 0.6984, 0.625, 0.6984, 0.625, 0.75, 0.5417, 0.75, 0.5417, 0.5, 0.625, 0.5, 0.625, 0.5484, 0.5417, 0.5484, 0.5417, 0.5484, 0.625, 0.5484, 0.625, 0.5984, 0.5417, 0.5984, 0.5417, 0.6317, 0.625, 0.6317, 0.625, 0.6484, 0.5417, 0.6484, 0.5417, 0.6484, 0.625, 0.6484, 0.625, 0.6984, 0.5417, 0.6984, 0.5417, 0.5984, 0.625, 0.5984, 0.625, 0.615, 0.5417, 0.615, 0.5417, 0.615, 0.625, 0.615, 0.625, 0.6317, 0.5417, 0.6317, 0.625, 0.1183, 0.625, 0.1016, 0.625, 0.1016, 0.625, 0.1183, 0.5417, 0.6984, 0.5417, 0.6484, 0.5417, 0.6484, 0.5417, 0.6984, 0.5417, 0.5, 0.625, 0.5, 0.625, 0.5, 0.5417, 0.5, 0.625, 0.6984, 0.625, 0.6484, 0.625, 0.6484, 0.625, 0.6984, 0.625, 0.5, 0.625, 0.5, 0.625, 0.5, 0.625, 0.5, 0.5417, 0.615, 0.5417, 0.5984, 0.5417, 0.5984, 0.5417, 0.615, 0.625, 0.5, 0.625, 0.25, 0.625, 0.25, 0.625, 0.5, 0.5417, 0.6484, 0.5417, 0.6317, 0.5417, 0.6317, 0.5417, 0.6484, 0.625, 0.6484, 0.625, 0.6317, 0.625, 0.6317, 0.625, 0.6484, 0.625, 0.5, 0.625, 0.5484, 0.625, 0.5484, 0.625, 0.5, 0.625, 0.6984, 0.875, 0.6984, 0.875, 0.75, 0.625, 0.75, 0.625, 0.5, 0.875, 0.5, 0.875, 0.5484, 0.625, 0.5484, 0.625, 0.5484, 0.875, 0.5484, 0.875, 0.5984, 0.625, 0.5984, 0.625, 0.6317, 0.875, 0.6317, 0.875, 0.6484, 0.625, 0.6484, 0.625, 0.6484, 0.875, 0.6484, 0.875, 0.6984, 0.625, 0.6984, 0.625, 0.6984, 0.625, 0.75, 0.625, 0.75, 0.625, 0.6984, 0.625, 0.5984, 0.875, 0.5984, 0.875, 0.615, 0.625, 0.615, 0.625, 0.615, 0.875, 0.615, 0.875, 0.6317, 0.625, 0.6317, 0.625, 0.5484, 0.625, 0.5984, 0.625, 0.5984, 0.625, 0.5484, 0.625, 0.6317, 0.625, 0.6484, 0.625, 0.6484, 0.625, 0.6317, 0.625, 0.5984, 0.625, 0.615, 0.625, 0.615, 0.625, 0.5984, 0.625, 0.6484, 0.625, 0.6984, 0.625, 0.6984, 0.625, 0.6484, 0.625, 0.615, 0.625, 0.6317, 0.625, 0.6317, 0.625, 0.615, 0.625, 1.0, 0.625, 0.75, 0.625, 0.75, 0.625, 1.0, 0.625, 0.5984, 0.625, 0.5484, 0.625, 0.5484, 0.625, 0.5984, 0.625, 0.6317, 0.625, 0.615, 0.625, 0.615, 0.625, 0.6317, 0.625, 0.2016, 0.625, 0.1516, 0.625, 0.1516, 0.625, 0.2016])
me_cube_002.materials.append(mat_material)
me_cube_002.materials.append(mat_glass)
me_cube_002.materials.append(mat_door)
me_cube_002.materials.append(mat_frame)
me_cube_002.use_remesh_fix_poles = True
me_cube_002.use_remesh_preserve_attributes = False
me_cube_002.use_mirror_vertex_groups = False
me_cube_002.update()
me_cube_006 = bpy.data.meshes.new('Cube.006')
me_cube_006.from_pydata([(7.838, -4.249, 4.617), (7.838, -4.149, 4.617), (7.838, 1.751, 4.617), (7.738, 1.651, 4.617), (9.138, 1.651, 4.617), (9.238, 1.751, 4.617), (9.138, -4.249, 4.617), (7.848, 1.656, 5.507), (9.138, 1.656, 5.507), (9.143, 1.651, 5.507), (9.143, -4.149, 4.727), (9.138, -4.154, 4.727), (7.848, 1.746, 5.507), (9.128, 1.746, 5.507), (9.233, -4.139, 5.507), (9.233, 1.642, 5.507), (7.848, -4.244, 4.727), (9.128, -4.244, 5.507), (7.848, -4.149, 5.507), (9.128, -4.249, 4.727), (9.138, 1.651, 4.727), (9.138, -4.149, 5.507), (7.838, -4.249, 4.717), (7.838, -4.249, 5.517), (9.238, -4.149, 5.517), (9.238, 1.651, 4.717), (9.238, -4.149, 4.717), (9.138, 1.651, 5.517), (9.138, -4.149, 4.717), (9.138, 1.751, 4.717), (9.138, -4.249, 4.717), (7.848, 1.751, 4.727), (7.848, -4.249, 4.727), (7.738, 1.751, 5.517), (7.738, 1.651, 5.517), (7.738, -4.249, 5.517), (7.738, -4.149, 4.717), (9.238, 1.642, 5.507), (9.238, 1.751, 4.717), (7.838, 1.651, 4.617), (7.738, 1.751, 4.617), (7.738, -4.249, 4.617), (7.738, -4.149, 4.617), (9.238, -4.149, 4.617), (9.238, -4.249, 4.617), (9.238, 1.651, 4.617), (9.138, 1.751, 4.617), (9.138, -4.149, 4.617), (7.848, 1.656, 4.727), (9.138, 1.656, 4.727), (9.143, 1.651, 4.727), (9.143, -4.149, 5.507), (7.848, -4.154, 4.727), (7.848, -4.154, 5.507), (9.138, -4.154, 5.507), (7.848, 1.746, 4.727), (9.128, 1.746, 4.727), (9.233, 1.642, 4.727), (9.233, -4.139, 4.727), (7.848, -4.244, 5.507), (9.128, -4.244, 4.727), (7.848, 1.651, 4.727), (7.848, 1.651, 5.507), (7.848, 1.751, 5.507), (7.848, -4.249, 5.507), (9.128, 1.751, 5.507), (9.128, -4.249, 5.507), (9.138, -4.149, 4.727), (7.838, 1.651, 4.717), (7.838, 1.751, 4.717), (7.838, -4.149, 4.717), (7.838, -4.149, 5.517), (7.838, 1.651, 5.517), (7.838, 1.751, 5.517), (9.238, 1.651, 5.517), (9.138, -4.149, 5.517), (9.138, 1.651, 4.717), (9.138, 1.751, 5.517), (9.138, -4.249, 5.517), (7.848, -4.149, 4.727), (7.738, -4.149, 5.517), (7.738, 1.651, 4.717), (7.738, 1.751, 4.717), (7.738, -4.249, 4.717), (9.238, -4.139, 5.507), (9.238, 1.642, 4.727), (9.238, -4.139, 4.727), (9.138, 1.651, 5.507), (9.238, 1.751, 5.517), (9.238, -4.249, 5.517), (9.238, -4.249, 4.717), (9.128, 1.751, 4.727)], [], [(38, 25, 45, 5), (69, 68, 39, 2), (83, 36, 42, 41), (36, 70, 1, 42), (76, 29, 46, 4), (29, 38, 5, 46), (70, 22, 0, 1), (68, 81, 3, 39), (90, 30, 6, 44), (81, 82, 40, 3), (22, 83, 41, 0), (26, 90, 44, 43), (1, 0, 41, 42), (2, 39, 3, 40), (46, 5, 45, 4), (47, 43, 44, 6), (61, 20, 49, 48), (20, 87, 8, 49), (62, 61, 48, 7), (49, 8, 7, 48), (20, 67, 10, 50), (87, 20, 50, 9), (21, 87, 9, 51), (10, 51, 9, 50), (67, 79, 52, 11), (18, 21, 54, 53), (79, 18, 53, 52), (54, 11, 52, 53), (31, 63, 12, 55), (65, 91, 56, 13), (13, 56, 55, 12), (86, 85, 57, 58), (85, 37, 15, 57), (37, 84, 14, 15), (57, 15, 14, 58), (66, 64, 59, 17), (32, 19, 60, 16), (60, 17, 59, 16), (63, 65, 13, 12), (87, 62, 7, 8), (19, 66, 17, 60), (67, 21, 51, 10), (84, 86, 58, 14), (63, 31, 69, 73), (61, 62, 72, 68), (20, 61, 68, 76), (31, 91, 29, 69), (32, 64, 23, 22), (18, 79, 70, 71), (79, 67, 28, 70), (21, 18, 71, 75), (62, 87, 27, 72), (19, 32, 22, 30), (65, 63, 73, 77), (64, 66, 78, 23), (86, 84, 24, 26), (37, 85, 25, 74), (84, 37, 74, 24), (85, 86, 26, 25), (87, 21, 75, 27), (67, 20, 76, 28), (91, 65, 77, 29), (66, 19, 30, 78), (29, 76, 68, 69), (27, 77, 73, 72), (78, 75, 71, 23), (28, 30, 22, 70), (68, 72, 34, 81), (25, 76, 4, 45), (72, 73, 33, 34), (71, 70, 36, 80), (22, 23, 35, 83), (30, 28, 47, 6), (83, 35, 80, 36), (81, 34, 33, 82), (23, 71, 80, 35), (38, 88, 74, 25), (76, 25, 26, 28), (28, 26, 43, 47), (74, 27, 75, 24), (88, 77, 27, 74), (24, 75, 78, 89), (82, 69, 2, 40), (90, 89, 78, 30), (26, 24, 89, 90), (29, 77, 88, 38), (73, 69, 82, 33)])
me_cube_006.polygons.foreach_set('material_index', [2, 2, 2, 2, 2, 2, 2, 2, 2, 2, 2, 2, 2, 2, 2, 2, 2, 2, 2, 3, 2, 2, 2, 3, 2, 0, 0, 3, 2, 2, 3, 2, 2, 2, 3, 2, 2, 3, 2, 2, 2, 2, 0, 2, 2, 2, 2, 2, 2, 2, 2, 2, 2, 2, 2, 2, 2, 2, 2, 2, 2, 2, 2, 2, 2, 2, 2, 2, 2, 2, 2, 2, 2, 2, 2, 2, 2, 2, 2, 2, 2, 2, 2, 2, 2, 2, 2])
_uv = me_cube_006.uv_layers.new(name='UVMap')
_uv.uv.foreach_set('vector', [0.375, 0.5, 0.375, 0.6568, 0.375, 0.6568, 0.375, 0.5, 0.125, 0.5, 0.125, 0.6568, 0.125, 0.6568, 0.125, 0.5, 0.375, 0.0, 0.375, 0.009852, 0.375, 0.009852, 0.375, 0.0, 0.375, 0.009852, 0.375, 0.009852, 0.375, 0.009852, 0.375, 0.009852, 0.125, 0.6568, 0.125, 0.5, 0.125, 0.5, 0.125, 0.6568, 0.375, 0.25, 0.375, 0.5, 0.375, 0.5, 0.375, 0.25, 0.125, 0.7401, 0.125, 0.75, 0.125, 0.75, 0.125, 0.7401, 0.375, 0.09319, 0.375, 0.09319, 0.375, 0.09319, 0.375, 0.09319, 0.375, 0.75, 0.375, 1.0, 0.375, 1.0, 0.375, 0.75, 0.375, 0.09319, 0.375, 0.25, 0.375, 0.25, 0.375, 0.09319, 0.375, 1.0, 0.375, 1.0, 0.375, 1.0, 0.375, 1.0, 0.375, 0.7401, 0.375, 0.75, 0.375, 0.75, 0.375, 0.7401, 0.125, 0.7401, 0.125, 0.75, 0.125, 0.75, 0.125, 0.7401, 0.125, 0.5, 0.125, 0.6568, 0.125, 0.6568, 0.125, 0.5, 0.125, 0.5, 0.375, 0.5, 0.375, 0.6568, 0.125, 0.6568, 0.125, 0.7401, 0.375, 0.7401, 0.375, 0.75, 0.125, 0.75, 0.378, 0.09319, 0.378, 0.09319, 0.378, 0.09319, 0.378, 0.09319, 0.378, 0.09319, 0.622, 0.09319, 0.622, 0.09319, 0.378, 0.09319, 0.622, 0.09319, 0.378, 0.09319, 0.378, 0.09319, 0.622, 0.09319, 0.378, 0.09319, 0.622, 0.09319, 0.622, 0.09319, 0.378, 0.09319, 0.378, 0.09319, 0.378, 0.009852, 0.378, 0.009852, 0.378, 0.09319, 0.622, 0.09319, 0.378, 0.09319, 0.378, 0.09319, 0.622, 0.09319, 0.622, 0.009852, 0.622, 0.09319, 0.622, 0.09319, 0.622, 0.009852, 0.378, 0.009852, 0.622, 0.009852, 0.622, 0.09319, 0.378, 0.09319, 0.378, 0.009852, 0.378, 0.009852, 0.378, 0.009852, 0.378, 0.009852, 0.622, 0.009852, 0.622, 0.009852, 0.622, 0.009852, 0.622, 0.009852, 0.378, 0.009852, 0.622, 0.009852, 0.622, 0.009852, 0.378, 0.009852, 0.622, 0.009852, 0.378, 0.009852, 0.378, 0.009852, 0.622, 0.009852, 0.378, 0.25, 0.622, 0.25, 0.622, 0.25, 0.378, 0.25, 0.622, 0.25, 0.378, 0.25, 0.378, 0.25, 0.622, 0.25, 0.622, 0.25, 0.378, 0.25, 0.378, 0.25, 0.622, 0.25, 0.378, 0.74, 0.378, 0.657, 0.378, 0.657, 0.378, 0.74, 0.378, 0.657, 0.622, 0.657, 0.622, 0.657, 0.378, 0.657, 0.622, 0.657, 0.622, 0.74, 0.622, 0.74, 0.622, 0.657, 0.378, 0.657, 0.622, 0.657, 0.622, 0.74, 0.378, 0.74, 0.622, 1.0, 0.622, 1.0, 0.622, 1.0, 0.622, 1.0, 0.378, 1.0, 0.378, 1.0, 0.378, 1.0, 0.378, 1.0, 0.378, 1.0, 0.622, 1.0, 0.622, 1.0, 0.378, 1.0, 0.622, 0.25, 0.622, 0.25, 0.622, 0.25, 0.622, 0.25, 0.622, 0.09319, 0.622, 0.09319, 0.622, 0.09319, 0.622, 0.09319, 0.378, 1.0, 0.622, 1.0, 0.622, 1.0, 0.378, 1.0, 0.378, 0.009852, 0.622, 0.009852, 0.622, 0.009852, 0.378, 0.009852, 0.622, 0.74, 0.378, 0.74, 0.378, 0.74, 0.622, 0.74, 0.622, 0.25, 0.378, 0.25, 0.375, 0.25, 0.625, 0.25, 0.378, 0.09319, 0.622, 0.09319, 0.625, 0.09319, 0.375, 0.09319, 0.378, 0.09319, 0.378, 0.09319, 0.375, 0.09319, 0.375, 0.09319, 0.378, 0.25, 0.378, 0.25, 0.375, 0.25, 0.375, 0.25, 0.378, 1.0, 0.622, 1.0, 0.625, 1.0, 0.375, 1.0, 0.622, 0.009852, 0.378, 0.009852, 0.375, 0.009852, 0.625, 0.009852, 0.378, 0.009852, 0.378, 0.009852, 0.375, 0.009852, 0.375, 0.009852, 0.622, 0.009852, 0.622, 0.009852, 0.625, 0.009852, 0.625, 0.009852, 0.622, 0.09319, 0.622, 0.09319, 0.625, 0.09319, 0.625, 0.09319, 0.378, 1.0, 0.378, 1.0, 0.375, 1.0, 0.375, 1.0, 0.622, 0.25, 0.622, 0.25, 0.625, 0.25, 0.625, 0.25, 0.622, 1.0, 0.622, 1.0, 0.625, 1.0, 0.625, 1.0, 0.378, 0.74, 0.622, 0.74, 0.625, 0.7401, 0.375, 0.7401, 0.622, 0.657, 0.378, 0.657, 0.375, 0.6568, 0.625, 0.6568, 0.622, 0.74, 0.622, 0.657, 0.625, 0.6568, 0.625, 0.7401, 0.378, 0.657, 0.378, 0.74, 0.375, 0.7401, 0.375, 0.6568, 0.622, 0.09319, 0.622, 0.009852, 0.625, 0.009852, 0.625, 0.09319, 0.378, 0.009852, 0.378, 0.09319, 0.375, 0.09319, 0.375, 0.009852, 0.378, 0.25, 0.622, 0.25, 0.625, 0.25, 0.375, 0.25, 0.622, 1.0, 0.378, 1.0, 0.375, 1.0, 0.625, 1.0, 0.125, 0.5, 0.125, 0.6568, 0.125, 0.6568, 0.125, 0.5, 0.875, 0.6568, 0.875, 0.5, 0.875, 0.5, 0.875, 0.6568, 0.875, 0.75, 0.875, 0.7401, 0.875, 0.7401, 0.875, 0.75, 0.125, 0.7401, 0.125, 0.75, 0.125, 0.75, 0.125, 0.7401, 0.375, 0.09319, 0.625, 0.09319, 0.625, 0.09319, 0.375, 0.09319, 0.375, 0.6568, 0.125, 0.6568, 0.125, 0.6568, 0.375, 0.6568, 0.875, 0.6568, 0.875, 0.5, 0.875, 0.5, 0.875, 0.6568, 0.625, 0.009852, 0.375, 0.009852, 0.375, 0.009852, 0.625, 0.009852, 0.375, 1.0, 0.625, 1.0, 0.625, 1.0, 0.375, 1.0, 0.125, 0.75, 0.125, 0.7401, 0.125, 0.7401, 0.125, 0.75, 0.375, 0.0, 0.625, 0.0, 0.625, 0.009852, 0.375, 0.009852, 0.375, 0.09319, 0.625, 0.09319, 0.625, 0.25, 0.375, 0.25, 0.875, 0.75, 0.875, 0.7401, 0.875, 0.7401, 0.875, 0.75, 0.375, 0.5, 0.625, 0.5, 0.625, 0.6568, 0.375, 0.6568, 0.125, 0.6568, 0.375, 0.6568, 0.375, 0.7401, 0.125, 0.7401, 0.125, 0.7401, 0.375, 0.7401, 0.375, 0.7401, 0.125, 0.7401, 0.625, 0.6568, 0.875, 0.6568, 0.875, 0.7401, 0.625, 0.7401, 0.625, 0.5, 0.875, 0.5, 0.875, 0.6568, 0.625, 0.6568, 0.625, 0.7401, 0.875, 0.7401, 0.875, 0.75, 0.625, 0.75, 0.375, 0.25, 0.375, 0.25, 0.375, 0.25, 0.375, 0.25, 0.375, 0.75, 0.625, 0.75, 0.625, 1.0, 0.375, 1.0, 0.375, 0.7401, 0.625, 0.7401, 0.625, 0.75, 0.375, 0.75, 0.375, 0.25, 0.625, 0.25, 0.625, 0.5, 0.375, 0.5, 0.625, 0.25, 0.375, 0.25, 0.375, 0.25, 0.625, 0.25])
me_cube_006.materials.append(mat_material_001)
me_cube_006.materials.append(mat_door_002)
me_cube_006.materials.append(mat_frame_001)
me_cube_006.materials.append(mat_glass_001)
me_cube_006.use_remesh_preserve_volume = False
me_cube_006.use_remesh_preserve_attributes = False
me_cube_006.use_mirror_vertex_groups = False
me_cube_006.update()

# ---- objects
ob_bottom = bpy.data.objects.new('Bottom', me_cube)
ob_mid = bpy.data.objects.new('Mid', me_cube_002)
ob_railing = bpy.data.objects.new('Railing', me_cube_006)

# ---- transforms, parenting, visibility, modifiers, constraints
ob_bottom.location = (0.0, 0.0, 0.0)
ob_bottom.lock_rotations_4d = False
ob_bottom.empty_display_type = 'ARROWS'
ob_bottom.lineart.crease_threshold = 0.0
ob_mid.location = (0.0, 0.0, 4.0)
ob_mid.lineart.crease_threshold = 0.0
ob_railing.location = (-4.743, 1.262, -1.623)
ob_railing.lock_rotations_4d = False
ob_railing.empty_display_type = 'ARROWS'
ob_railing.lineart.crease_threshold = 0.0

# ---- collection membership
col_collection.objects.link(ob_bottom)
col_collection.objects.link(ob_mid)
col_collection.objects.link(ob_railing)

# ---- scene / render settings (as saved in the file)
scene.frame_start = 1; scene.frame_end = 250; scene.frame_set(27)
scene.render.engine = 'BLENDER_EEVEE_NEXT'
scene.cycles.use_denoising = False
scene.cycles.samples = 128
scene.cycles.sampling_pattern = 'TABULATED_SOBOL'
scene.cycles.use_adaptive_sampling = False
scene.cycles.use_light_tree = False
scene.view_settings.view_transform = 'Filmic'
bpy.context.view_layer.update()

# ---- added for rendering (the .blend has no active camera and no usable light): camera, sun
cam_auto = bpy.data.cameras.new('AutoCamera')
cam_auto.lens = 50.0
cam_auto.sensor_width = 36.0
cam_auto.clip_end = 1000.0
ob_auto_camera = bpy.data.objects.new('AutoCamera', cam_auto)
scene.collection.objects.link(ob_auto_camera)
ob_auto_camera.location = (10.7754, -12.0237, 10.5204)
ob_auto_camera.rotation_euler = (1.09748, -7.21219e-08, 0.694738)
scene.camera = ob_auto_camera
light_auto_sun = bpy.data.lights.new('AutoSun', 'SUN')
light_auto_sun.energy = 3.0
light_auto_sun.angle = 0.0523599
ob_auto_sun = bpy.data.objects.new('AutoSun', light_auto_sun)
scene.collection.objects.link(ob_auto_sun)
ob_auto_sun.rotation_euler = (0.872665, 0.174533, 0.523599)
bpy.context.view_layer.update()
